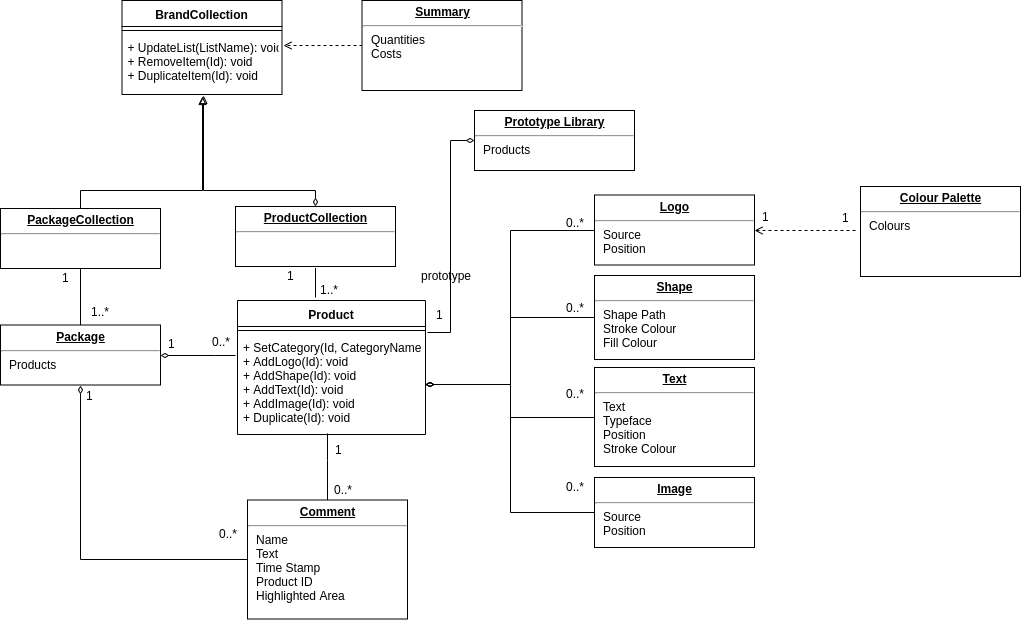

The diagram above was exported from draw.io. Its source (the exported page's mxGraphModel, read from the mxfile embedded in the PNG):
<mxGraphModel dx="1884" dy="1967" grid="1" gridSize="10" guides="1" tooltips="1" connect="1" arrows="1" fold="1" page="1" pageScale="1" pageWidth="850" pageHeight="1100" math="0" shadow="0">
  <root>
    <mxCell id="4w54saHTdPoqyS8w70C2-0" />
    <mxCell id="4w54saHTdPoqyS8w70C2-1" parent="4w54saHTdPoqyS8w70C2-0" />
    <mxCell id="4w54saHTdPoqyS8w70C2-2" value="0..*" style="text;html=1;resizable=0;points=[];autosize=1;align=left;verticalAlign=top;spacingTop=-4;" vertex="1" parent="4w54saHTdPoqyS8w70C2-1">
      <mxGeometry x="395.5" y="162" width="30" height="20" as="geometry" />
    </mxCell>
    <mxCell id="4w54saHTdPoqyS8w70C2-3" style="edgeStyle=orthogonalEdgeStyle;rounded=0;orthogonalLoop=1;jettySize=auto;html=1;startArrow=none;startFill=0;endArrow=open;endFill=0;dashed=1;entryX=1;entryY=0.5;entryDx=0;entryDy=0;" edge="1" parent="4w54saHTdPoqyS8w70C2-1" target="4w54saHTdPoqyS8w70C2-33">
      <mxGeometry relative="1" as="geometry">
        <mxPoint x="1040.5" y="60" as="sourcePoint" />
        <mxPoint x="955.5" y="56" as="targetPoint" />
        <Array as="points">
          <mxPoint x="1026" y="60" />
          <mxPoint x="1026" y="60" />
        </Array>
      </mxGeometry>
    </mxCell>
    <mxCell id="4w54saHTdPoqyS8w70C2-4" value="1" style="text;html=1;resizable=0;points=[];autosize=1;align=left;verticalAlign=top;spacingTop=-4;" vertex="1" parent="4w54saHTdPoqyS8w70C2-1">
      <mxGeometry x="1025.5" y="38" width="20" height="20" as="geometry" />
    </mxCell>
    <mxCell id="4w54saHTdPoqyS8w70C2-5" value="0..*" style="text;html=1;resizable=0;points=[];autosize=1;align=left;verticalAlign=top;spacingTop=-4;" vertex="1" parent="4w54saHTdPoqyS8w70C2-1">
      <mxGeometry x="750" y="128" width="30" height="20" as="geometry" />
    </mxCell>
    <mxCell id="4w54saHTdPoqyS8w70C2-6" value="0..*" style="text;html=1;resizable=0;points=[];autosize=1;align=left;verticalAlign=top;spacingTop=-4;" vertex="1" parent="4w54saHTdPoqyS8w70C2-1">
      <mxGeometry x="750" y="214" width="30" height="20" as="geometry" />
    </mxCell>
    <mxCell id="4w54saHTdPoqyS8w70C2-7" value="0..*" style="text;html=1;resizable=0;points=[];autosize=1;align=left;verticalAlign=top;spacingTop=-4;" vertex="1" parent="4w54saHTdPoqyS8w70C2-1">
      <mxGeometry x="517.5" y="309.5" width="30" height="20" as="geometry" />
    </mxCell>
    <mxCell id="4w54saHTdPoqyS8w70C2-8" value="0..*" style="text;html=1;resizable=0;points=[];autosize=1;align=left;verticalAlign=top;spacingTop=-4;" vertex="1" parent="4w54saHTdPoqyS8w70C2-1">
      <mxGeometry x="750" y="43" width="30" height="20" as="geometry" />
    </mxCell>
    <mxCell id="4w54saHTdPoqyS8w70C2-9" style="edgeStyle=orthogonalEdgeStyle;rounded=0;orthogonalLoop=1;jettySize=auto;html=1;startArrow=none;startFill=0;endArrow=none;endFill=0;" edge="1" parent="4w54saHTdPoqyS8w70C2-1">
      <mxGeometry relative="1" as="geometry">
        <mxPoint x="501" y="97.5" as="sourcePoint" />
        <mxPoint x="501" y="127" as="targetPoint" />
      </mxGeometry>
    </mxCell>
    <mxCell id="4w54saHTdPoqyS8w70C2-10" style="edgeStyle=orthogonalEdgeStyle;rounded=0;orthogonalLoop=1;jettySize=auto;html=1;startArrow=none;startFill=0;endArrow=block;endFill=0;" edge="1" parent="4w54saHTdPoqyS8w70C2-1">
      <mxGeometry relative="1" as="geometry">
        <Array as="points">
          <mxPoint x="266" y="20" />
          <mxPoint x="388" y="20" />
          <mxPoint x="388" y="-74" />
        </Array>
        <mxPoint x="266" y="37.5" as="sourcePoint" />
        <mxPoint x="388" y="-74" as="targetPoint" />
      </mxGeometry>
    </mxCell>
    <mxCell id="4w54saHTdPoqyS8w70C2-11" style="edgeStyle=orthogonalEdgeStyle;rounded=0;orthogonalLoop=1;jettySize=auto;html=1;startArrow=none;startFill=0;endArrow=diamondThin;endFill=0;entryX=0.5;entryY=1;entryDx=0;entryDy=0;" edge="1" parent="4w54saHTdPoqyS8w70C2-1" source="4w54saHTdPoqyS8w70C2-13" target="4w54saHTdPoqyS8w70C2-31">
      <mxGeometry relative="1" as="geometry">
        <mxPoint x="266" y="250" as="targetPoint" />
      </mxGeometry>
    </mxCell>
    <mxCell id="4w54saHTdPoqyS8w70C2-12" style="edgeStyle=orthogonalEdgeStyle;rounded=0;orthogonalLoop=1;jettySize=auto;html=1;exitX=0.5;exitY=0;exitDx=0;exitDy=0;entryX=0.479;entryY=0.985;entryDx=0;entryDy=0;entryPerimeter=0;endArrow=none;endFill=0;" edge="1" parent="4w54saHTdPoqyS8w70C2-1" source="4w54saHTdPoqyS8w70C2-13" target="4w54saHTdPoqyS8w70C2-40">
      <mxGeometry relative="1" as="geometry">
        <Array as="points">
          <mxPoint x="513" y="290" />
          <mxPoint x="513" y="290" />
        </Array>
      </mxGeometry>
    </mxCell>
    <mxCell id="4w54saHTdPoqyS8w70C2-13" value="&lt;p style=&quot;margin: 0px ; margin-top: 4px ; text-align: center ; text-decoration: underline&quot;&gt;&lt;b&gt;Comment&lt;/b&gt;&lt;/p&gt;&lt;hr&gt;&lt;p style=&quot;margin: 0px ; margin-left: 8px&quot;&gt;Name&lt;br&gt;&lt;/p&gt;&lt;p style=&quot;margin: 0px ; margin-left: 8px&quot;&gt;Text&lt;/p&gt;&lt;p style=&quot;margin: 0px ; margin-left: 8px&quot;&gt;Time Stamp&lt;/p&gt;&lt;p style=&quot;margin: 0px ; margin-left: 8px&quot;&gt;Product ID&lt;/p&gt;&lt;p style=&quot;margin: 0px ; margin-left: 8px&quot;&gt;Highlighted Area&lt;/p&gt;" style="verticalAlign=top;align=left;overflow=fill;fontSize=12;fontFamily=Helvetica;html=1;" vertex="1" parent="4w54saHTdPoqyS8w70C2-1">
      <mxGeometry x="433" y="329.5" width="160" height="119" as="geometry" />
    </mxCell>
    <mxCell id="4w54saHTdPoqyS8w70C2-14" value="1" style="text;html=1;resizable=0;points=[];autosize=1;align=left;verticalAlign=top;spacingTop=-4;" vertex="1" parent="4w54saHTdPoqyS8w70C2-1">
      <mxGeometry x="352" y="163.5" width="20" height="20" as="geometry" />
    </mxCell>
    <mxCell id="4w54saHTdPoqyS8w70C2-15" style="edgeStyle=orthogonalEdgeStyle;rounded=0;orthogonalLoop=1;jettySize=auto;html=1;startArrow=none;startFill=0;endArrow=diamondThin;endFill=0;" edge="1" parent="4w54saHTdPoqyS8w70C2-1" target="4w54saHTdPoqyS8w70C2-31">
      <mxGeometry relative="1" as="geometry">
        <mxPoint x="360" y="184" as="targetPoint" />
        <Array as="points">
          <mxPoint x="400" y="185" />
          <mxPoint x="400" y="185" />
        </Array>
        <mxPoint x="421" y="185" as="sourcePoint" />
      </mxGeometry>
    </mxCell>
    <mxCell id="4w54saHTdPoqyS8w70C2-16" value="1..*" style="text;html=1;resizable=0;points=[];autosize=1;align=left;verticalAlign=top;spacingTop=-4;" vertex="1" parent="4w54saHTdPoqyS8w70C2-1">
      <mxGeometry x="275" y="132" width="30" height="20" as="geometry" />
    </mxCell>
    <mxCell id="4w54saHTdPoqyS8w70C2-17" value="1..*" style="text;html=1;resizable=0;points=[];autosize=1;align=left;verticalAlign=top;spacingTop=-4;" vertex="1" parent="4w54saHTdPoqyS8w70C2-1">
      <mxGeometry x="503.5" y="110" width="30" height="20" as="geometry" />
    </mxCell>
    <mxCell id="4w54saHTdPoqyS8w70C2-18" value="0..*" style="text;html=1;resizable=0;points=[];autosize=1;align=left;verticalAlign=top;spacingTop=-4;" vertex="1" parent="4w54saHTdPoqyS8w70C2-1">
      <mxGeometry x="750" y="306.5" width="30" height="20" as="geometry" />
    </mxCell>
    <mxCell id="4w54saHTdPoqyS8w70C2-19" value="1" style="text;html=1;resizable=0;points=[];autosize=1;align=left;verticalAlign=top;spacingTop=-4;" vertex="1" parent="4w54saHTdPoqyS8w70C2-1">
      <mxGeometry x="246" y="98" width="20" height="20" as="geometry" />
    </mxCell>
    <mxCell id="4w54saHTdPoqyS8w70C2-20" value="1" style="text;html=1;resizable=0;points=[];autosize=1;align=left;verticalAlign=top;spacingTop=-4;" vertex="1" parent="4w54saHTdPoqyS8w70C2-1">
      <mxGeometry x="620" y="134.5" width="20" height="20" as="geometry" />
    </mxCell>
    <mxCell id="4w54saHTdPoqyS8w70C2-21" value="prototype" style="text;html=1;resizable=0;points=[];autosize=1;align=left;verticalAlign=top;spacingTop=-4;" vertex="1" parent="4w54saHTdPoqyS8w70C2-1">
      <mxGeometry x="605" y="96" width="70" height="20" as="geometry" />
    </mxCell>
    <mxCell id="4w54saHTdPoqyS8w70C2-22" value="1" style="text;html=1;resizable=0;points=[];autosize=1;align=left;verticalAlign=top;spacingTop=-4;" vertex="1" parent="4w54saHTdPoqyS8w70C2-1">
      <mxGeometry x="470.5" y="96" width="20" height="20" as="geometry" />
    </mxCell>
    <mxCell id="4w54saHTdPoqyS8w70C2-23" value="1" style="text;html=1;resizable=0;points=[];autosize=1;align=left;verticalAlign=top;spacingTop=-4;" vertex="1" parent="4w54saHTdPoqyS8w70C2-1">
      <mxGeometry x="518.5" y="270" width="20" height="20" as="geometry" />
    </mxCell>
    <mxCell id="4w54saHTdPoqyS8w70C2-24" value="1" style="text;html=1;resizable=0;points=[];autosize=1;align=left;verticalAlign=top;spacingTop=-4;" vertex="1" parent="4w54saHTdPoqyS8w70C2-1">
      <mxGeometry x="946" y="37" width="20" height="20" as="geometry" />
    </mxCell>
    <mxCell id="4w54saHTdPoqyS8w70C2-25" value="1" style="text;html=1;resizable=0;points=[];autosize=1;align=left;verticalAlign=top;spacingTop=-4;" vertex="1" parent="4w54saHTdPoqyS8w70C2-1">
      <mxGeometry x="270" y="216" width="20" height="20" as="geometry" />
    </mxCell>
    <mxCell id="4w54saHTdPoqyS8w70C2-26" value="0..*" style="text;html=1;resizable=0;points=[];autosize=1;align=left;verticalAlign=top;spacingTop=-4;" vertex="1" parent="4w54saHTdPoqyS8w70C2-1">
      <mxGeometry x="402.5" y="354" width="30" height="20" as="geometry" />
    </mxCell>
    <mxCell id="4w54saHTdPoqyS8w70C2-27" style="edgeStyle=orthogonalEdgeStyle;rounded=0;orthogonalLoop=1;jettySize=auto;html=1;exitX=0.5;exitY=0;exitDx=0;exitDy=0;startArrow=diamondThin;startFill=0;endArrow=block;endFill=0;entryX=0.508;entryY=1.024;entryDx=0;entryDy=0;entryPerimeter=0;" edge="1" parent="4w54saHTdPoqyS8w70C2-1" source="4w54saHTdPoqyS8w70C2-28" target="4w54saHTdPoqyS8w70C2-45">
      <mxGeometry relative="1" as="geometry">
        <mxPoint x="420" y="-50" as="targetPoint" />
        <Array as="points">
          <mxPoint x="501" y="20" />
          <mxPoint x="389" y="20" />
        </Array>
      </mxGeometry>
    </mxCell>
    <mxCell id="4w54saHTdPoqyS8w70C2-28" value="&lt;p style=&quot;margin: 0px ; margin-top: 4px ; text-align: center ; text-decoration: underline&quot;&gt;&lt;b&gt;ProductCollection&lt;/b&gt;&lt;/p&gt;&lt;hr&gt;&lt;p style=&quot;margin: 0px ; margin-left: 8px&quot;&gt;&lt;br&gt;&lt;/p&gt;" style="verticalAlign=top;align=left;overflow=fill;fontSize=12;fontFamily=Helvetica;html=1;" vertex="1" parent="4w54saHTdPoqyS8w70C2-1">
      <mxGeometry x="421" y="36" width="160" height="60" as="geometry" />
    </mxCell>
    <mxCell id="4w54saHTdPoqyS8w70C2-29" style="edgeStyle=orthogonalEdgeStyle;rounded=0;orthogonalLoop=1;jettySize=auto;html=1;exitX=0.5;exitY=1;exitDx=0;exitDy=0;endArrow=none;endFill=0;" edge="1" parent="4w54saHTdPoqyS8w70C2-1" source="4w54saHTdPoqyS8w70C2-30" target="4w54saHTdPoqyS8w70C2-31">
      <mxGeometry relative="1" as="geometry" />
    </mxCell>
    <mxCell id="4w54saHTdPoqyS8w70C2-30" value="&lt;p style=&quot;margin: 0px ; margin-top: 4px ; text-align: center ; text-decoration: underline&quot;&gt;&lt;b&gt;PackageCollection&lt;/b&gt;&lt;/p&gt;&lt;hr&gt;&lt;p style=&quot;margin: 0px ; margin-left: 8px&quot;&gt;&lt;br&gt;&lt;/p&gt;" style="verticalAlign=top;align=left;overflow=fill;fontSize=12;fontFamily=Helvetica;html=1;" vertex="1" parent="4w54saHTdPoqyS8w70C2-1">
      <mxGeometry x="186" y="38" width="160" height="60" as="geometry" />
    </mxCell>
    <mxCell id="4w54saHTdPoqyS8w70C2-31" value="&lt;p style=&quot;margin: 0px ; margin-top: 4px ; text-align: center ; text-decoration: underline&quot;&gt;&lt;b&gt;Package&lt;/b&gt;&lt;/p&gt;&lt;hr&gt;&lt;p style=&quot;margin: 0px ; margin-left: 8px&quot;&gt;Products&lt;/p&gt;" style="verticalAlign=top;align=left;overflow=fill;fontSize=12;fontFamily=Helvetica;html=1;" vertex="1" parent="4w54saHTdPoqyS8w70C2-1">
      <mxGeometry x="186" y="154.5" width="160" height="60" as="geometry" />
    </mxCell>
    <mxCell id="4w54saHTdPoqyS8w70C2-32" value="&lt;p style=&quot;margin: 0px ; margin-top: 4px ; text-align: center ; text-decoration: underline&quot;&gt;&lt;b&gt;Prototype Library&lt;/b&gt;&lt;/p&gt;&lt;hr&gt;&lt;p style=&quot;margin: 0px ; margin-left: 8px&quot;&gt;Products&lt;/p&gt;" style="verticalAlign=top;align=left;overflow=fill;fontSize=12;fontFamily=Helvetica;html=1;" vertex="1" parent="4w54saHTdPoqyS8w70C2-1">
      <mxGeometry x="660" y="-60" width="160" height="60" as="geometry" />
    </mxCell>
    <mxCell id="4w54saHTdPoqyS8w70C2-33" value="&lt;p style=&quot;margin: 0px ; margin-top: 4px ; text-align: center ; text-decoration: underline&quot;&gt;&lt;b&gt;Logo&lt;/b&gt;&lt;/p&gt;&lt;hr&gt;&lt;p style=&quot;margin: 0px ; margin-left: 8px&quot;&gt;Source&lt;/p&gt;&lt;p style=&quot;margin: 0px ; margin-left: 8px&quot;&gt;Position&lt;/p&gt;" style="verticalAlign=top;align=left;overflow=fill;fontSize=12;fontFamily=Helvetica;html=1;" vertex="1" parent="4w54saHTdPoqyS8w70C2-1">
      <mxGeometry x="780" y="24.5" width="160" height="70" as="geometry" />
    </mxCell>
    <mxCell id="4w54saHTdPoqyS8w70C2-34" value="&lt;p style=&quot;margin: 0px ; margin-top: 4px ; text-align: center ; text-decoration: underline&quot;&gt;&lt;b&gt;Text&lt;/b&gt;&lt;/p&gt;&lt;hr&gt;&lt;p style=&quot;margin: 0px ; margin-left: 8px&quot;&gt;Text&lt;/p&gt;&lt;p style=&quot;margin: 0px ; margin-left: 8px&quot;&gt;Typeface&lt;/p&gt;&lt;p style=&quot;margin: 0px ; margin-left: 8px&quot;&gt;Position&lt;/p&gt;&lt;p style=&quot;margin: 0px ; margin-left: 8px&quot;&gt;Stroke Colour&lt;/p&gt;" style="verticalAlign=top;align=left;overflow=fill;fontSize=12;fontFamily=Helvetica;html=1;" vertex="1" parent="4w54saHTdPoqyS8w70C2-1">
      <mxGeometry x="780" y="197" width="160" height="99" as="geometry" />
    </mxCell>
    <mxCell id="4w54saHTdPoqyS8w70C2-35" value="&lt;p style=&quot;margin: 0px ; margin-top: 4px ; text-align: center ; text-decoration: underline&quot;&gt;&lt;b&gt;Shape&lt;/b&gt;&lt;/p&gt;&lt;hr&gt;&lt;p style=&quot;margin: 0px ; margin-left: 8px&quot;&gt;Shape Path&lt;/p&gt;&lt;p style=&quot;margin: 0px ; margin-left: 8px&quot;&gt;Stroke Colour&lt;/p&gt;&lt;p style=&quot;margin: 0px ; margin-left: 8px&quot;&gt;Fill Colour&lt;/p&gt;" style="verticalAlign=top;align=left;overflow=fill;fontSize=12;fontFamily=Helvetica;html=1;" vertex="1" parent="4w54saHTdPoqyS8w70C2-1">
      <mxGeometry x="780" y="105" width="160" height="84" as="geometry" />
    </mxCell>
    <mxCell id="4w54saHTdPoqyS8w70C2-36" value="&lt;p style=&quot;margin: 0px ; margin-top: 4px ; text-align: center ; text-decoration: underline&quot;&gt;&lt;b&gt;Image&lt;/b&gt;&lt;/p&gt;&lt;hr&gt;&lt;p style=&quot;margin: 0px ; margin-left: 8px&quot;&gt;Source&lt;/p&gt;&lt;p style=&quot;margin: 0px ; margin-left: 8px&quot;&gt;Position&lt;/p&gt;" style="verticalAlign=top;align=left;overflow=fill;fontSize=12;fontFamily=Helvetica;html=1;" vertex="1" parent="4w54saHTdPoqyS8w70C2-1">
      <mxGeometry x="780" y="307" width="160" height="70" as="geometry" />
    </mxCell>
    <mxCell id="4w54saHTdPoqyS8w70C2-37" value="&lt;p style=&quot;margin: 0px ; margin-top: 4px ; text-align: center ; text-decoration: underline&quot;&gt;&lt;b&gt;Colour Palette&lt;/b&gt;&lt;/p&gt;&lt;hr&gt;&lt;p style=&quot;margin: 0px ; margin-left: 8px&quot;&gt;Colours&lt;/p&gt;" style="verticalAlign=top;align=left;overflow=fill;fontSize=12;fontFamily=Helvetica;html=1;" vertex="1" parent="4w54saHTdPoqyS8w70C2-1">
      <mxGeometry x="1046" y="16" width="160" height="90" as="geometry" />
    </mxCell>
    <mxCell id="4w54saHTdPoqyS8w70C2-38" value="Product" style="swimlane;fontStyle=1;align=center;verticalAlign=top;childLayout=stackLayout;horizontal=1;startSize=26;horizontalStack=0;resizeParent=1;resizeParentMax=0;resizeLast=0;collapsible=1;marginBottom=0;" vertex="1" parent="4w54saHTdPoqyS8w70C2-1">
      <mxGeometry x="423" y="130" width="188" height="134" as="geometry" />
    </mxCell>
    <mxCell id="4w54saHTdPoqyS8w70C2-39" value="" style="line;strokeWidth=1;fillColor=none;align=left;verticalAlign=middle;spacingTop=-1;spacingLeft=3;spacingRight=3;rotatable=0;labelPosition=right;points=[];portConstraint=eastwest;" vertex="1" parent="4w54saHTdPoqyS8w70C2-38">
      <mxGeometry y="26" width="188" height="8" as="geometry" />
    </mxCell>
    <mxCell id="4w54saHTdPoqyS8w70C2-40" value="+ SetCategory(Id, CategoryName): void&#10;+ AddLogo(Id): void&#10;+ AddShape(Id): void&#10;+ AddText(Id): void&#10;+ AddImage(Id): void&#10;+ Duplicate(Id): void&#10;" style="text;strokeColor=none;fillColor=none;align=left;verticalAlign=top;spacingLeft=4;spacingRight=4;overflow=hidden;rotatable=0;points=[[0,0.5],[1,0.5]];portConstraint=eastwest;" vertex="1" parent="4w54saHTdPoqyS8w70C2-38">
      <mxGeometry y="34" width="188" height="100" as="geometry" />
    </mxCell>
    <mxCell id="4w54saHTdPoqyS8w70C2-43" value="BrandCollection" style="swimlane;fontStyle=1;align=center;verticalAlign=top;childLayout=stackLayout;horizontal=1;startSize=26;horizontalStack=0;resizeParent=1;resizeParentMax=0;resizeLast=0;collapsible=1;marginBottom=0;" vertex="1" parent="4w54saHTdPoqyS8w70C2-1">
      <mxGeometry x="307.5" y="-170" width="160" height="94" as="geometry" />
    </mxCell>
    <mxCell id="4w54saHTdPoqyS8w70C2-44" value="" style="line;strokeWidth=1;fillColor=none;align=left;verticalAlign=middle;spacingTop=-1;spacingLeft=3;spacingRight=3;rotatable=0;labelPosition=right;points=[];portConstraint=eastwest;" vertex="1" parent="4w54saHTdPoqyS8w70C2-43">
      <mxGeometry y="26" width="160" height="8" as="geometry" />
    </mxCell>
    <mxCell id="4w54saHTdPoqyS8w70C2-45" value="+ UpdateList(ListName): void&#10;+ RemoveItem(Id): void&#10;+ DuplicateItem(Id): void&#10;&#10;" style="text;strokeColor=none;fillColor=none;align=left;verticalAlign=top;spacingLeft=4;spacingRight=4;overflow=hidden;rotatable=0;points=[[0,0.5],[1,0.5]];portConstraint=eastwest;" vertex="1" parent="4w54saHTdPoqyS8w70C2-43">
      <mxGeometry y="34" width="160" height="60" as="geometry" />
    </mxCell>
    <mxCell id="4w54saHTdPoqyS8w70C2-46" style="edgeStyle=orthogonalEdgeStyle;rounded=0;orthogonalLoop=1;jettySize=auto;html=1;exitX=1.008;exitY=-0.024;exitDx=0;exitDy=0;entryX=0;entryY=0.5;entryDx=0;entryDy=0;endArrow=diamondThin;endFill=0;exitPerimeter=0;" edge="1" parent="4w54saHTdPoqyS8w70C2-1" source="4w54saHTdPoqyS8w70C2-40" target="4w54saHTdPoqyS8w70C2-32">
      <mxGeometry relative="1" as="geometry" />
    </mxCell>
    <mxCell id="4w54saHTdPoqyS8w70C2-47" style="edgeStyle=orthogonalEdgeStyle;rounded=0;orthogonalLoop=1;jettySize=auto;html=1;exitX=1;exitY=0.5;exitDx=0;exitDy=0;entryX=0;entryY=0.5;entryDx=0;entryDy=0;endArrow=none;endFill=0;startArrow=diamondThin;startFill=0;" edge="1" parent="4w54saHTdPoqyS8w70C2-1" source="4w54saHTdPoqyS8w70C2-40" target="4w54saHTdPoqyS8w70C2-33">
      <mxGeometry relative="1" as="geometry" />
    </mxCell>
    <mxCell id="4w54saHTdPoqyS8w70C2-48" style="edgeStyle=orthogonalEdgeStyle;rounded=0;orthogonalLoop=1;jettySize=auto;html=1;exitX=1;exitY=0.5;exitDx=0;exitDy=0;entryX=0;entryY=0.5;entryDx=0;entryDy=0;endArrow=none;endFill=0;startArrow=diamondThin;startFill=0;" edge="1" parent="4w54saHTdPoqyS8w70C2-1" source="4w54saHTdPoqyS8w70C2-40" target="4w54saHTdPoqyS8w70C2-35">
      <mxGeometry relative="1" as="geometry" />
    </mxCell>
    <mxCell id="4w54saHTdPoqyS8w70C2-49" style="edgeStyle=orthogonalEdgeStyle;rounded=0;orthogonalLoop=1;jettySize=auto;html=1;exitX=1;exitY=0.5;exitDx=0;exitDy=0;entryX=0;entryY=0.5;entryDx=0;entryDy=0;endArrow=none;endFill=0;startArrow=diamondThin;startFill=0;" edge="1" parent="4w54saHTdPoqyS8w70C2-1" source="4w54saHTdPoqyS8w70C2-40" target="4w54saHTdPoqyS8w70C2-34">
      <mxGeometry relative="1" as="geometry" />
    </mxCell>
    <mxCell id="4w54saHTdPoqyS8w70C2-50" style="edgeStyle=orthogonalEdgeStyle;rounded=0;orthogonalLoop=1;jettySize=auto;html=1;exitX=1;exitY=0.5;exitDx=0;exitDy=0;entryX=0;entryY=0.5;entryDx=0;entryDy=0;endArrow=none;endFill=0;startArrow=diamondThin;startFill=0;" edge="1" parent="4w54saHTdPoqyS8w70C2-1" source="4w54saHTdPoqyS8w70C2-40" target="4w54saHTdPoqyS8w70C2-36">
      <mxGeometry relative="1" as="geometry" />
    </mxCell>
    <mxCell id="4w54saHTdPoqyS8w70C2-54" style="edgeStyle=orthogonalEdgeStyle;rounded=0;orthogonalLoop=1;jettySize=auto;html=1;exitX=0;exitY=0.5;exitDx=0;exitDy=0;entryX=1.009;entryY=0.183;entryDx=0;entryDy=0;entryPerimeter=0;dashed=1;endArrow=open;endFill=0;" edge="1" parent="4w54saHTdPoqyS8w70C2-1" source="4w54saHTdPoqyS8w70C2-51" target="4w54saHTdPoqyS8w70C2-45">
      <mxGeometry relative="1" as="geometry" />
    </mxCell>
    <mxCell id="4w54saHTdPoqyS8w70C2-51" value="&lt;p style=&quot;margin: 0px ; margin-top: 4px ; text-align: center ; text-decoration: underline&quot;&gt;&lt;b&gt;Summary&lt;/b&gt;&lt;/p&gt;&lt;hr&gt;&lt;p style=&quot;margin: 0px ; margin-left: 8px&quot;&gt;Quantities&lt;/p&gt;&lt;p style=&quot;margin: 0px ; margin-left: 8px&quot;&gt;Costs&lt;/p&gt;" style="verticalAlign=top;align=left;overflow=fill;fontSize=12;fontFamily=Helvetica;html=1;" vertex="1" parent="4w54saHTdPoqyS8w70C2-1">
      <mxGeometry x="547.5" y="-170" width="160" height="90" as="geometry" />
    </mxCell>
  </root>
</mxGraphModel>